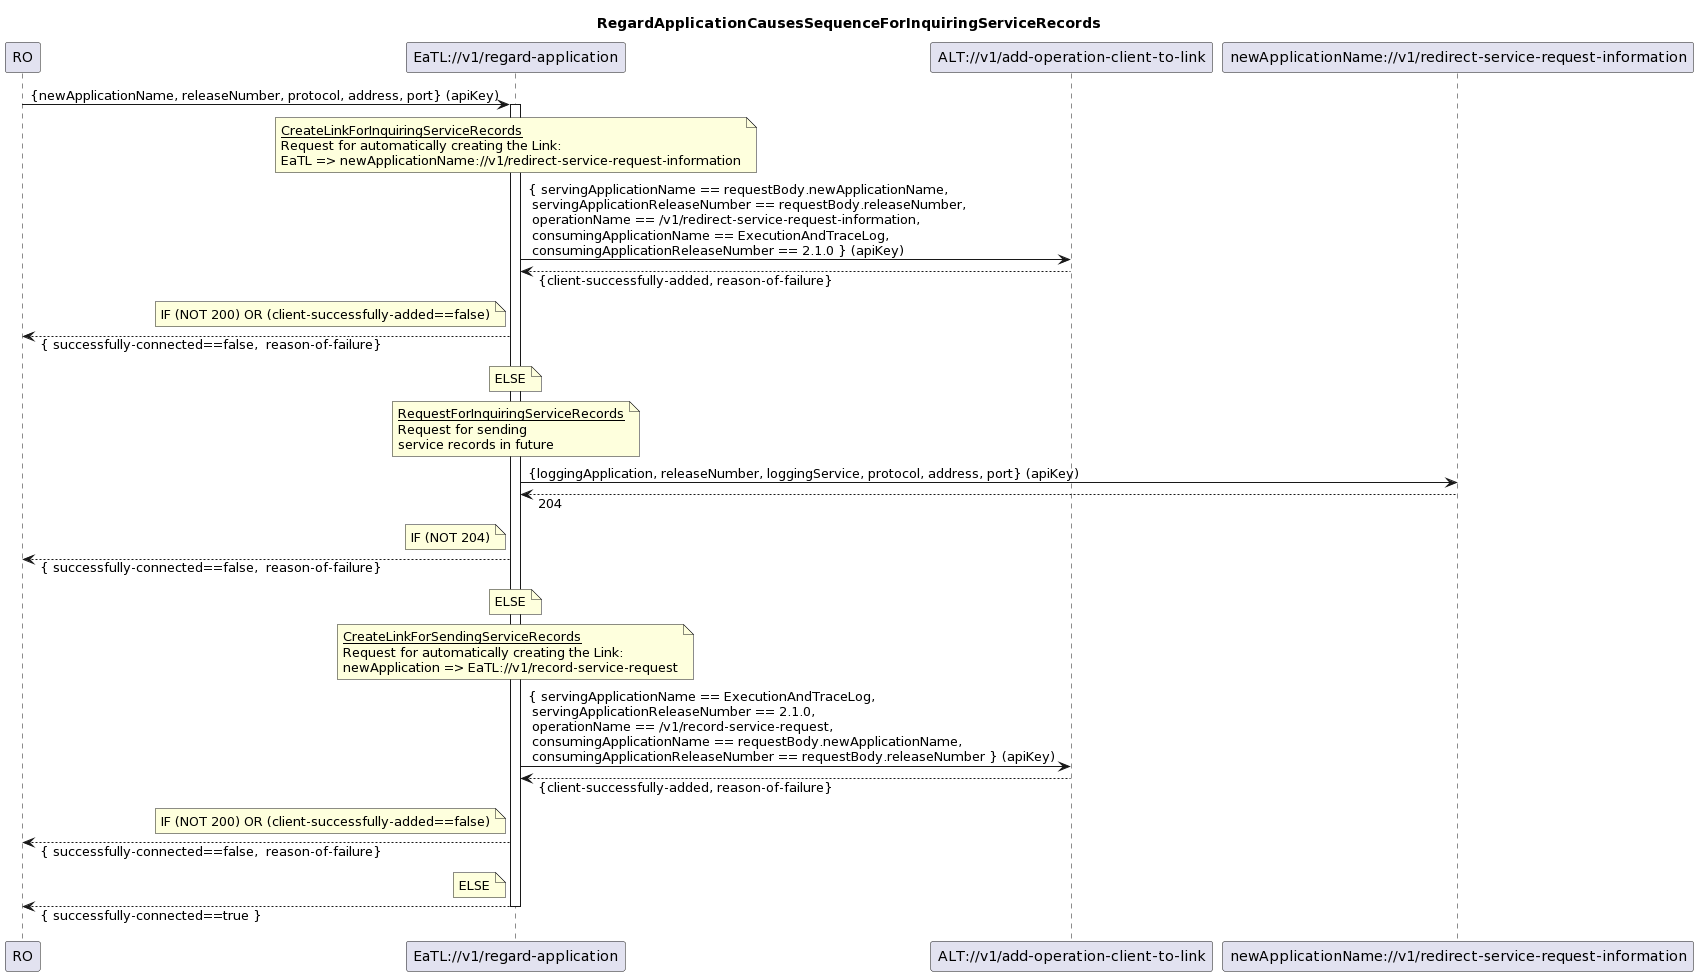

The diagram above was rendered by PlantUML. Its source (embedded in the PNG):
@startuml
skinparam responseMessageBelowArrow true

title
RegardApplicationCausesSequenceForInquiringServiceRecords
end title

participant "RO" as ro
participant "EaTL://v1/regard-application" as eatl
participant "ALT://v1/add-operation-client-to-link" as alt
participant "newApplicationName://v1/redirect-service-request-information" as newApplicationFuture

ro -> eatl : {newApplicationName, releaseNumber, protocol, address, port} (apiKey)
activate eatl

note over eatl
<u>CreateLinkForInquiringServiceRecords</u>
Request for automatically creating the Link:
EaTL => newApplicationName://v1/redirect-service-request-information
end note
eatl -> alt : { servingApplicationName == requestBody.newApplicationName,\n servingApplicationReleaseNumber == requestBody.releaseNumber,\n operationName == /v1/redirect-service-request-information,\n consumingApplicationName == ExecutionAndTraceLog,\n consumingApplicationReleaseNumber == 2.1.0 } (apiKey)
eatl <-- alt : {client-successfully-added, reason-of-failure}

note left eatl
IF (NOT 200) OR (client-successfully-added==false)
end note
ro <-- eatl : { successfully-connected==false,  reason-of-failure}

note over eatl
ELSE
end note

note over eatl
<u>RequestForInquiringServiceRecords</u>
Request for sending
service records in future
end note
eatl -> newApplicationFuture : {loggingApplication, releaseNumber, loggingService, protocol, address, port} (apiKey)
eatl <-- newApplicationFuture : 204

note left eatl
IF (NOT 204)
end note
ro <-- eatl : { successfully-connected==false,  reason-of-failure}

note over eatl
ELSE
end note

note over eatl
<u>CreateLinkForSendingServiceRecords</u>
Request for automatically creating the Link:
newApplication => EaTL://v1/record-service-request
end note
eatl -> alt : { servingApplicationName == ExecutionAndTraceLog,\n servingApplicationReleaseNumber == 2.1.0,\n operationName == /v1/record-service-request,\n consumingApplicationName == requestBody.newApplicationName,\n consumingApplicationReleaseNumber == requestBody.releaseNumber } (apiKey)
eatl <-- alt : {client-successfully-added, reason-of-failure}

note left eatl
IF (NOT 200) OR (client-successfully-added==false)
end note
ro <-- eatl : { successfully-connected==false,  reason-of-failure}

note left eatl
ELSE
end note
ro <-- eatl : { successfully-connected==true }

deactivate eatl
@enduml